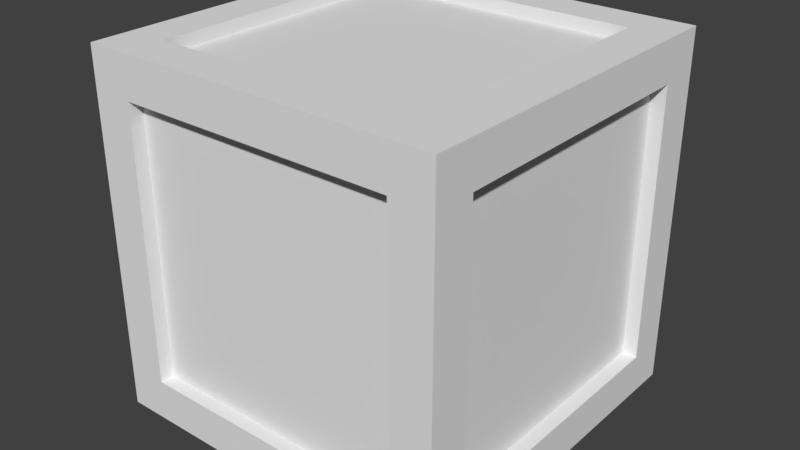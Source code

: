# Source: ItemBox.blend  (saved by Blender 2.79.0; exported with 4.5.12 LTS)
import bpy
from mathutils import Matrix  # noqa: F401  (used for matrix-valued properties, if any)

bpy.ops.wm.read_factory_settings(use_empty=True)
scene = bpy.context.scene
scene.name = 'Scene'

# ---- collections
col_collection_1 = bpy.data.collections.new('Collection 1'); scene.collection.children.link(col_collection_1)

# ---- materials (node trees are filled in below, after node groups)
mat_plywood_crate = bpy.data.materials.new('Plywood_Crate')
mat_plywood_crate.alpha_threshold = 0.0
mat_plywood_crate.use_transparent_shadow = False
mat_plywood_crate.roughness = 0.5
mat_plywood_crate.specular_intensity = 0.1

# ---- material node trees

# ---- world
world_world = bpy.data.worlds.new('World'); scene.world = world_world
world_world.color = (0.05088, 0.05088, 0.05088)
world_world.use_sun_shadow = False
world_world.sun_shadow_jitter_overblur = 0.0
world_world.cycles.sampling_method = 'MANUAL'

# ---- meshes
me_cube_001 = bpy.data.meshes.new('Cube.001')
me_cube_001.from_pydata([(-1.0, -1.0, -1.0), (-1.0, -1.0, 1.0), (-1.0, 1.0, -1.0), (-1.0, 1.0, 1.0), (1.0, -1.0, -1.0), (1.0, -1.0, 1.0), (1.0, 1.0, -1.0), (1.0, 1.0, 1.0), (1.0, -0.7688, -0.7688), (-1.0, -0.7688, -0.7688), (1.0, 0.7688, -0.7688), (-1.0, 0.7688, -0.7688), (1.0, 0.7688, 0.7688), (-1.0, 0.7688, 0.7688), (1.0, -0.7688, 0.7688), (-1.0, -0.7688, 0.7688), (0.9188, 0.7688, -0.7688), (0.7688, 1.0, -0.7688), (0.7688, -1.0, -0.7688), (-0.7688, 0.7688, -0.7688), (-0.9205, -0.7688, -0.7688), (-0.7688, 1.0, -0.7688), (-0.7688, -1.0, -0.7688), (-0.9205, 0.7688, 0.7688), (-0.7688, -0.7688, 0.7688), (-0.7688, 1.0, 0.7688), (-0.7688, -1.0, 0.7688), (-1.192e-07, 2.384e-07, 0.7688), (0.9188, -0.7688, 0.7688), (0.7688, 1.0, 0.7688), (0.7688, -1.0, 0.7688), (0.3586, 0.7688, -0.7688), (-0.3586, 0.7688, 0.7688), (0.3586, -0.7688, 0.7688), (0.7688, 0.7688, -1.0), (0.7688, 0.7688, 1.0), (0.3586, 0.7688, 0.7688), (0.7688, 0.7688, 0.7688), (0.3586, 0.7688, 0.7688), (-0.3586, 0.7688, -0.7688), (0.9188, 0.7688, 0.7688), (-0.3586, 0.7688, -0.7688), (-0.3586, 0.7688, -0.7688), (-0.7688, 0.7688, -1.0), (-0.7688, 0.7688, 1.0), (-0.9205, 0.7688, -0.7688), (-0.7688, -0.7688, -1.0), (-0.7688, -0.7688, 1.0), (-0.9205, -0.7688, 0.7688), (-0.7688, -0.7688, -0.5071), (0.3586, -0.7688, -0.7688), (-0.3586, -0.7688, 0.7688), (0.3586, -0.7688, -0.7688), (-0.1108, -0.7688, 0.2375), (-0.03335, -0.7688, 0.0715), (-0.3586, -0.7688, 0.7688), (0.7688, -0.7688, -1.0), (0.7688, -0.7688, 1.0), (0.9188, -0.7688, -0.7688), (0.7688, 0.2145, 0.7688), (-0.3586, -0.7688, 0.7688), (0.7688, 0.7688, 0.9298), (-0.7688, 0.7688, 0.9298), (-0.7688, -0.7688, 0.9298), (0.7688, -0.7688, 0.9298), (0.7688, -0.9224, -0.7688), (-0.7688, -0.9224, -0.7688), (-0.7688, -0.9224, 0.7688), (0.7688, -0.9224, 0.7688), (0.7688, 0.8942, -0.7688), (-0.7688, 0.8942, -0.7688), (-0.7688, 0.8942, 0.7688), (0.7688, 0.8942, 0.7688), (0.7688, 0.7688, -0.9188), (-0.7688, 0.7688, -0.9188), (-0.7688, -0.7688, -0.9188), (0.7688, -0.7688, -0.9188)], [(23, 32), (36, 37), (31, 39), (38, 40), (31, 41), (23, 38), (41, 42), (48, 51), (19, 45), (33, 51), (52, 50), (54, 55), (40, 59), (23, 36), (49, 20), (48, 51), (38, 32)], [(0, 1, 15, 9, 11, 2), (2, 3, 25, 21, 17, 6), (6, 7, 12, 10, 8, 4), (4, 5, 30, 18, 22, 0), (2, 6, 4, 56, 34, 43), (7, 3, 44, 35, 57, 5), (13, 11, 45, 23), (4, 8, 14, 12, 7, 5), (2, 11, 13, 15, 1, 3), (11, 9, 20, 45), (14, 8, 58, 28), (10, 12, 40, 16), (13, 23, 48, 60, 15), (24, 20, 9, 15, 60, 33, 28, 55), (8, 10, 16, 58), (0, 22, 26, 30, 5, 1), (46, 56, 4, 0, 2, 43), (5, 57, 47, 44, 3, 1), (40, 12, 14, 28), (35, 44, 62, 61), (62, 63, 64, 61), (57, 35, 61, 64), (47, 57, 64, 63), (44, 47, 63, 62), (26, 22, 66, 67), (66, 65, 68, 67), (18, 30, 68, 65), (30, 26, 67, 68), (22, 18, 65, 66), (25, 29, 72, 71), (69, 70, 71, 72), (17, 21, 70, 69), (21, 25, 71, 70), (29, 17, 69, 72), (56, 46, 75, 76), (74, 73, 76, 75), (34, 56, 76, 73), (43, 34, 73, 74), (46, 43, 74, 75), (28, 58, 16, 40), (23, 45, 20, 48), (6, 17, 29, 7), (7, 29, 25, 3)])
_uv = me_cube_001.uv_layers.new(name='UVMap')
_uv.uv.foreach_set('vector', [-0.2625, 0.1901, -0.2625, 1.52, -0.3394, 1.366, -0.3394, 0.3439, -0.8507, 0.3439, -0.9276, 0.1901, 1.068, 1.52, 1.068, 2.85, 0.9908, 2.697, 0.9908, 1.674, 0.4795, 1.674, 0.4026, 1.52, -0.2625, 1.52, -0.2625, 2.85, -0.3394, 2.697, -0.3394, 1.674, -0.8507, 1.674, -0.9276, 1.52, 0.4026, 2.85, -0.2625, 2.85, -0.1856, 2.697, 0.3257, 2.697, 0.3257, 1.674, 0.4026, 1.52, -0.2625, 1.52, -0.2625, 0.1901, 0.4026, 0.1901, 0.3257, 0.3439, -0.1856, 0.3439, -0.1856, 1.366, -0.9276, 0.1901, -0.9276, -1.14, -0.8507, -0.9863, -0.8507, 0.03632, -0.3394, 0.03632, -0.2625, 0.1901, 1.425, -0.7399, 0.9139, -0.7399, 0.9139, -0.7928, 1.425, -0.7928, -0.9276, 1.52, -0.8507, 1.674, -0.8507, 2.697, -0.3394, 2.697, -0.2625, 2.85, -0.9276, 2.85, -0.9276, 0.1901, -0.8507, 0.3439, -0.8507, 1.366, -0.3394, 1.366, -0.2625, 1.52, -0.9276, 1.52, 1.425, -0.687, 0.9139, -0.687, 0.9139, -0.7399, 1.425, -0.7399, -0.4163, -1.707, -0.9276, -1.707, -0.9276, -1.761, -0.4163, -1.761, -0.4163, -1.761, -0.9276, -1.761, -0.9276, -1.815, -0.4163, -1.815, -0.9276, -1.14, -0.9276, -1.193, -0.4163, -1.193, -0.4163, -1.567, -0.4163, -1.14, 0.2987, 0.1901, 0.3491, -0.8325, 0.3756, -0.8325, 0.3756, 0.1901, 0.1623, 0.1901, -0.07622, 0.1901, -0.2625, 0.1901, 0.1623, 0.1901, 0.4026, -1.796, 0.9139, -1.796, 0.9139, -1.742, 0.4026, -1.742, 0.4026, 1.52, 0.3257, 1.674, -0.1856, 1.674, -0.1856, 2.697, -0.2625, 2.85, -0.2625, 1.52, 0.3257, 1.366, 0.3257, 0.3439, 0.4026, 0.1901, 0.4026, 1.52, -0.2625, 1.52, -0.1856, 1.366, -0.2625, 0.1901, -0.3394, 0.03632, -0.3394, -0.9863, -0.8507, -0.9863, -0.9276, -1.14, -0.2625, -1.14, 0.4026, -1.688, 0.4026, -1.742, 0.9139, -1.742, 0.9139, -1.688, 1.425, -0.9991, 0.9139, -0.9991, 0.9139, -1.046, 1.425, -1.046, 0.7613, 0.8075, 0.7613, 1.83, 0.25, 1.83, 0.25, 0.8075, 0.9139, -1.186, 1.425, -1.186, 1.425, -1.139, 0.9139, -1.139, 1.425, -1.092, 0.9139, -1.092, 0.9139, -1.139, 1.425, -1.139, 1.425, -1.046, 0.9139, -1.046, 0.9139, -1.092, 1.425, -1.092, 0.9139, -0.9475, 1.425, -0.9475, 1.425, -0.8959, 0.9139, -0.8959, 0.25, 1.83, -0.2613, 1.83, -0.2613, 0.8075, 0.25, 0.8075, 1.425, -0.7928, 0.9139, -0.7928, 0.9139, -0.8443, 1.425, -0.8443, 1.425, -0.9475, 0.9139, -0.9475, 0.9139, -0.9991, 1.425, -0.9991, 1.425, -0.8443, 0.9139, -0.8443, 0.9139, -0.8959, 1.425, -0.8959, -0.4163, -1.567, -0.9276, -1.567, -0.9276, -1.637, -0.4163, -1.637, 0.7613, 1.83, 0.7613, 2.853, 0.25, 2.853, 0.25, 1.83, 0.9139, -1.618, 0.4026, -1.618, 0.4026, -1.688, 0.9139, -1.688, -0.4163, -1.637, -0.9276, -1.637, -0.9276, -1.707, -0.4163, -1.707, 0.9139, -1.548, 0.4026, -1.548, 0.4026, -1.618, 0.9139, -1.618, 0.9139, -1.796, 0.4026, -1.796, 0.4026, -1.85, 0.9139, -1.85, 0.9151, 0.5, 0.9151, -0.5226, 1.426, -0.5226, 1.426, 0.5, 0.9139, -0.579, 1.425, -0.579, 1.425, -0.525, 0.9139, -0.525, 0.9139, -0.687, 1.425, -0.687, 1.425, -0.633, 0.9139, -0.633, 1.425, -0.579, 0.9139, -0.579, 0.9139, -0.633, 1.425, -0.633, 0.25, 2.853, -0.2613, 2.853, -0.2613, 1.83, 0.25, 1.83, 1.273, 0.8075, 1.273, 1.83, 0.7613, 1.83, 0.7613, 0.8075, 0.4026, 1.52, 0.4795, 1.674, 0.4795, 2.697, 0.4026, 2.85, 0.4026, 2.85, 0.4795, 2.697, 0.9908, 2.697, 1.068, 2.85])
me_cube_001.materials.append(mat_plywood_crate)
me_cube_001.use_remesh_preserve_volume = False
me_cube_001.use_remesh_preserve_attributes = False
me_cube_001.use_mirror_vertex_groups = False
me_cube_001.update()

# ---- objects
ob_cube = bpy.data.objects.new('Cube', me_cube_001)

# ---- transforms, parenting, visibility, modifiers, constraints
ob_cube.location = (0.0, 0.0, 0.0)
ob_cube.lineart.crease_threshold = 0.0

# ---- collection membership
col_collection_1.objects.link(ob_cube)

# ---- scene / render settings (as saved in the file)
scene.frame_start = 1; scene.frame_end = 250; scene.frame_set(1)
scene.render.engine = 'BLENDER_EEVEE_NEXT'
scene.render.resolution_percentage = 50
scene.render.dither_intensity = 0.0
scene.cycles.use_denoising = False
scene.cycles.samples = 128
scene.cycles.sampling_pattern = 'TABULATED_SOBOL'
scene.cycles.light_sampling_threshold = 0.0
scene.cycles.use_adaptive_sampling = False
scene.cycles.use_light_tree = False
scene.cycles.blur_glossy = 0.0
scene.cycles.sample_clamp_indirect = 0.0
scene.view_settings.view_transform = 'Standard'
bpy.context.view_layer.update()

# ---- added for rendering (the .blend has no active camera and no usable light): camera, sun
cam_auto = bpy.data.cameras.new('AutoCamera')
cam_auto.lens = 50.0
cam_auto.sensor_width = 36.0
cam_auto.clip_end = 1000.0
ob_auto_camera = bpy.data.objects.new('AutoCamera', cam_auto)
scene.collection.objects.link(ob_auto_camera)
ob_auto_camera.location = (3.20507, -3.84609, 2.56406)
ob_auto_camera.rotation_euler = (1.09748, -7.21219e-08, 0.694738)
scene.camera = ob_auto_camera
light_auto_sun = bpy.data.lights.new('AutoSun', 'SUN')
light_auto_sun.energy = 3.0
light_auto_sun.angle = 0.0523599
ob_auto_sun = bpy.data.objects.new('AutoSun', light_auto_sun)
scene.collection.objects.link(ob_auto_sun)
ob_auto_sun.rotation_euler = (0.872665, 0.174533, 0.523599)
bpy.context.view_layer.update()

